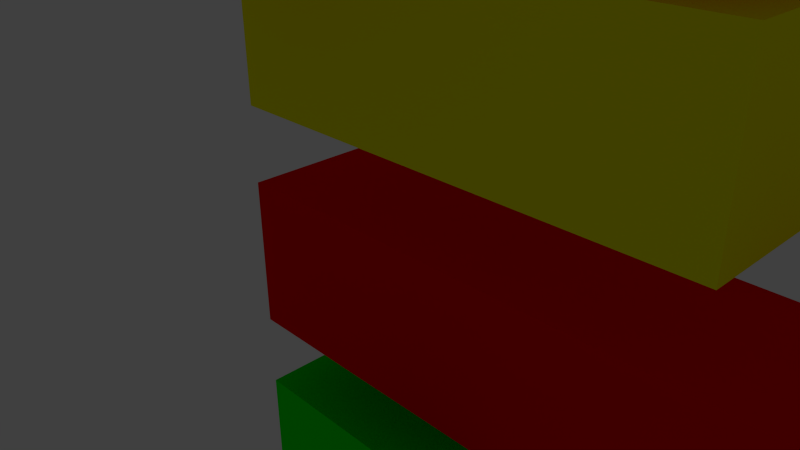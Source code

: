 # Source: tetris.blend  (saved by Blender 2.69.0; exported with 4.5.12 LTS)
import bpy
from mathutils import Matrix  # noqa: F401  (used for matrix-valued properties, if any)

bpy.ops.wm.read_factory_settings(use_empty=True)
scene = bpy.context.scene
scene.name = 'Scene'

# ---- collections
col_collection_1 = bpy.data.collections.new('Collection 1'); scene.collection.children.link(col_collection_1)
col_collection_1.hide_render = True
col_collection_1.hide_viewport = True
col_collection_2 = bpy.data.collections.new('Collection 2'); scene.collection.children.link(col_collection_2)

# ---- materials (node trees are filled in below, after node groups)
mat_ligth_blue2_015 = bpy.data.materials.new('ligth blue2.015')
mat_ligth_blue2_015.alpha_threshold = 0.0
mat_ligth_blue2_015.use_transparent_shadow = False
mat_ligth_blue2_015.diffuse_color = (0.0, 0.5, 1.0, 1.0)
mat_ligth_blue2_015.roughness = 0.5
mat_ligth_blue2_015.line_color = (0.0, 0.0, 0.0, 1.0)
mat_ligth_blue_015 = bpy.data.materials.new('ligth blue.015')
mat_ligth_blue_015.alpha_threshold = 0.0
mat_ligth_blue_015.use_transparent_shadow = False
mat_ligth_blue_015.diffuse_color = (0.0, 1.0, 1.0, 1.0)
mat_ligth_blue_015.roughness = 0.5
mat_ligth_blue_015.line_color = (0.0, 0.0, 0.0, 1.0)
mat_blue_016 = bpy.data.materials.new('Blue.016')
mat_blue_016.alpha_threshold = 0.0
mat_blue_016.use_transparent_shadow = False
mat_blue_016.diffuse_color = (0.0, 0.0, 1.0, 1.0)
mat_blue_016.roughness = 0.5
mat_blue_016.line_color = (0.0, 0.0, 0.0, 1.0)
mat_green_016 = bpy.data.materials.new('Green.016')
mat_green_016.alpha_threshold = 0.0
mat_green_016.use_transparent_shadow = False
mat_green_016.diffuse_color = (0.0, 1.0, 0.0, 1.0)
mat_green_016.roughness = 0.5
mat_green_016.line_color = (0.0, 0.0, 0.0, 1.0)
mat_violet_017 = bpy.data.materials.new('Violet.017')
mat_violet_017.alpha_threshold = 0.0
mat_violet_017.use_transparent_shadow = False
mat_violet_017.diffuse_color = (1.0, 0.0, 1.0, 1.0)
mat_violet_017.roughness = 0.5
mat_violet_017.line_color = (0.0, 0.0, 0.0, 1.0)
mat_yellow_018 = bpy.data.materials.new('Yellow.018')
mat_yellow_018.alpha_threshold = 0.0
mat_yellow_018.use_transparent_shadow = False
mat_yellow_018.diffuse_color = (1.0, 1.0, 0.0, 1.0)
mat_yellow_018.roughness = 0.5
mat_yellow_018.line_color = (0.0, 0.0, 0.0, 1.0)
mat_red_019 = bpy.data.materials.new('Red.019')
mat_red_019.alpha_threshold = 0.0
mat_red_019.use_transparent_shadow = False
mat_red_019.diffuse_color = (1.0, 0.0, 0.0, 1.0)
mat_red_019.roughness = 0.5
mat_red_019.line_color = (0.0, 0.0, 0.0, 1.0)

# ---- material node trees

# ---- world
world_world = bpy.data.worlds.new('World'); scene.world = world_world
world_world.color = (0.05088, 0.05088, 0.05088)
world_world.use_sun_shadow = False
world_world.sun_shadow_jitter_overblur = 0.0
world_world.cycles.sampling_method = 'MANUAL'
world_world.cycles.sample_map_resolution = 256

# ---- cameras
cam_camera = bpy.data.cameras.new('Camera')
cam_camera.clip_end = 100.0
cam_camera.lens = 35.0
cam_camera.sensor_width = 32.0
cam_camera.sensor_height = 18.0
cam_camera.ortho_scale = 7.314
cam_camera.dof.focus_distance = 0.0
cam_camera.dof.aperture_fstop = 128.0

# ---- lights
light_lamp = bpy.data.lights.new('Lamp', 'POINT')
light_lamp.transmission_factor = 0.0
light_lamp.cutoff_distance = 30.0
light_lamp.energy = 100.0
light_lamp.shadow_buffer_clip_start = 1.001
light_lamp.shadow_soft_size = 0.1
light_lamp.shadow_maximum_resolution = 0.006
light_lamp.use_absolute_resolution = True
light_lamp.cycles.use_multiple_importance_sampling = False

# ---- meshes
me_plane = bpy.data.meshes.new('Plane')
me_plane.from_pydata([(1.0, -1.0, 0.0), (-1.0, -1.0, 0.0), (1.0, 1.0, 0.0), (-1.0, 1.0, 0.0)], [], [(1, 0, 2, 3)])
me_plane.use_remesh_preserve_volume = False
me_plane.use_remesh_preserve_attributes = False
me_plane.use_mirror_vertex_groups = False
me_plane.update()
me_cube_1262 = bpy.data.meshes.new('Cube.1262')
me_cube_1262.from_pydata([(-1.0, -1.0, -1.0), (-1.0, 1.0, -1.0), (1.0, 1.0, -1.0), (1.0, -1.0, -1.0), (-1.0, -1.0, 1.0), (-1.0, 1.0, 1.0), (1.0, 1.0, 1.0), (1.0, -1.0, 1.0), (1.0, -1.0, -1.0), (1.0, 1.0, -1.0), (3.0, 1.0, -1.0), (3.0, -1.0, -1.0), (1.0, -1.0, 1.0), (1.0, 1.0, 1.0), (3.0, 1.0, 1.0), (3.0, -1.0, 1.0), (3.0, -3.0, -1.0), (3.0, -1.0, -1.0), (5.0, -1.0, -1.0), (5.0, -3.0, -1.0), (3.0, -3.0, 1.0), (3.0, -1.0, 1.0), (5.0, -1.0, 1.0), (5.0, -3.0, 1.0), (1.0, -3.0, -1.0), (1.0, -1.0, -1.0), (3.0, -1.0, -1.0), (3.0, -3.0, -1.0), (1.0, -3.0, 1.0), (1.0, -1.0, 1.0), (3.0, -1.0, 1.0), (3.0, -3.0, 1.0)], [], [(4, 5, 1, 0), (5, 6, 2, 1), (6, 7, 3, 2), (7, 4, 0, 3), (0, 1, 2, 3), (7, 6, 5, 4), (12, 13, 9, 8), (13, 14, 10, 9), (14, 15, 11, 10), (15, 12, 8, 11), (8, 9, 10, 11), (15, 14, 13, 12), (20, 21, 17, 16), (21, 22, 18, 17), (22, 23, 19, 18), (23, 20, 16, 19), (16, 17, 18, 19), (23, 22, 21, 20), (28, 29, 25, 24), (29, 30, 26, 25), (30, 31, 27, 26), (31, 28, 24, 27), (24, 25, 26, 27), (31, 30, 29, 28)])
me_cube_1262.materials.append(mat_ligth_blue2_015)
me_cube_1262.use_remesh_preserve_volume = False
me_cube_1262.use_remesh_preserve_attributes = False
me_cube_1262.use_mirror_vertex_groups = False
me_cube_1262.update()
me_cube_1258 = bpy.data.meshes.new('Cube.1258')
me_cube_1258.from_pydata([(-1.0, -1.0, -1.0), (-1.0, 1.0, -1.0), (1.0, 1.0, -1.0), (1.0, -1.0, -1.0), (-1.0, -1.0, 1.0), (-1.0, 1.0, 1.0), (1.0, 1.0, 1.0), (1.0, -1.0, 1.0), (-3.0, -1.0, -1.0), (-3.0, 1.0, -1.0), (-1.0, 1.0, -1.0), (-1.0, -1.0, -1.0), (-3.0, -1.0, 1.0), (-3.0, 1.0, 1.0), (-1.0, 1.0, 1.0), (-1.0, -1.0, 1.0), (-3.0, -3.0, -1.0), (-3.0, -1.0, -1.0), (-1.0, -1.0, -1.0), (-1.0, -3.0, -1.0), (-3.0, -3.0, 1.0), (-3.0, -1.0, 1.0), (-1.0, -1.0, 1.0), (-1.0, -3.0, 1.0), (-5.0, -3.0, -1.0), (-5.0, -1.0, -1.0), (-3.0, -1.0, -1.0), (-3.0, -3.0, -1.0), (-5.0, -3.0, 1.0), (-5.0, -1.0, 1.0), (-3.0, -1.0, 1.0), (-3.0, -3.0, 1.0)], [], [(4, 5, 1, 0), (5, 6, 2, 1), (6, 7, 3, 2), (7, 4, 0, 3), (0, 1, 2, 3), (7, 6, 5, 4), (12, 13, 9, 8), (13, 14, 10, 9), (14, 15, 11, 10), (15, 12, 8, 11), (8, 9, 10, 11), (15, 14, 13, 12), (20, 21, 17, 16), (21, 22, 18, 17), (22, 23, 19, 18), (23, 20, 16, 19), (16, 17, 18, 19), (23, 22, 21, 20), (28, 29, 25, 24), (29, 30, 26, 25), (30, 31, 27, 26), (31, 28, 24, 27), (24, 25, 26, 27), (31, 30, 29, 28)])
me_cube_1258.materials.append(mat_ligth_blue_015)
me_cube_1258.use_remesh_preserve_volume = False
me_cube_1258.use_remesh_preserve_attributes = False
me_cube_1258.use_mirror_vertex_groups = False
me_cube_1258.update()
me_cube_1254 = bpy.data.meshes.new('Cube.1254')
me_cube_1254.from_pydata([(-1.0, -1.0, -1.0), (-1.0, 1.0, -1.0), (1.0, 1.0, -1.0), (1.0, -1.0, -1.0), (-1.0, -1.0, 1.0), (-1.0, 1.0, 1.0), (1.0, 1.0, 1.0), (1.0, -1.0, 1.0), (-3.0, -1.0, -1.0), (-3.0, 1.0, -1.0), (-1.0, 1.0, -1.0), (-1.0, -1.0, -1.0), (-3.0, -1.0, 1.0), (-3.0, 1.0, 1.0), (-1.0, 1.0, 1.0), (-1.0, -1.0, 1.0), (-1.0, -3.0, -1.0), (-1.0, -1.0, -1.0), (1.0, -1.0, -1.0), (1.0, -3.0, -1.0), (-1.0, -3.0, 1.0), (-1.0, -1.0, 1.0), (1.0, -1.0, 1.0), (1.0, -3.0, 1.0), (-3.0, -3.0, -1.0), (-3.0, -1.0, -1.0), (-1.0, -1.0, -1.0), (-1.0, -3.0, -1.0), (-3.0, -3.0, 1.0), (-3.0, -1.0, 1.0), (-1.0, -1.0, 1.0), (-1.0, -3.0, 1.0)], [], [(4, 5, 1, 0), (5, 6, 2, 1), (6, 7, 3, 2), (7, 4, 0, 3), (0, 1, 2, 3), (7, 6, 5, 4), (12, 13, 9, 8), (13, 14, 10, 9), (14, 15, 11, 10), (15, 12, 8, 11), (8, 9, 10, 11), (15, 14, 13, 12), (20, 21, 17, 16), (21, 22, 18, 17), (22, 23, 19, 18), (23, 20, 16, 19), (16, 17, 18, 19), (23, 22, 21, 20), (28, 29, 25, 24), (29, 30, 26, 25), (30, 31, 27, 26), (31, 28, 24, 27), (24, 25, 26, 27), (31, 30, 29, 28)])
me_cube_1254.materials.append(mat_blue_016)
me_cube_1254.use_remesh_preserve_volume = False
me_cube_1254.use_remesh_preserve_attributes = False
me_cube_1254.use_mirror_vertex_groups = False
me_cube_1254.update()
me_cube_1250 = bpy.data.meshes.new('Cube.1250')
me_cube_1250.from_pydata([(-1.0, -1.0, -1.0), (-1.0, 1.0, -1.0), (1.0, 1.0, -1.0), (1.0, -1.0, -1.0), (-1.0, -1.0, 1.0), (-1.0, 1.0, 1.0), (1.0, 1.0, 1.0), (1.0, -1.0, 1.0), (1.0, 1.0, -1.0), (1.0, 3.0, -1.0), (3.0, 3.0, -1.0), (3.0, 1.0, -1.0), (1.0, 1.0, 1.0), (1.0, 3.0, 1.0), (3.0, 3.0, 1.0), (3.0, 1.0, 1.0), (-1.0, 1.0, -1.0), (-1.0, 3.0, -1.0), (1.0, 3.0, -1.0), (1.0, 1.0, -1.0), (-1.0, 1.0, 1.0), (-1.0, 3.0, 1.0), (1.0, 3.0, 1.0), (1.0, 1.0, 1.0), (-3.0, 1.0, -1.0), (-3.0, 3.0, -1.0), (-1.0, 3.0, -1.0), (-1.0, 1.0, -1.0), (-3.0, 1.0, 1.0), (-3.0, 3.0, 1.0), (-1.0, 3.0, 1.0), (-1.0, 1.0, 1.0)], [], [(4, 5, 1, 0), (5, 6, 2, 1), (6, 7, 3, 2), (7, 4, 0, 3), (0, 1, 2, 3), (7, 6, 5, 4), (12, 13, 9, 8), (13, 14, 10, 9), (14, 15, 11, 10), (15, 12, 8, 11), (8, 9, 10, 11), (15, 14, 13, 12), (20, 21, 17, 16), (21, 22, 18, 17), (22, 23, 19, 18), (23, 20, 16, 19), (16, 17, 18, 19), (23, 22, 21, 20), (28, 29, 25, 24), (29, 30, 26, 25), (30, 31, 27, 26), (31, 28, 24, 27), (24, 25, 26, 27), (31, 30, 29, 28)])
me_cube_1250.materials.append(mat_green_016)
me_cube_1250.use_remesh_preserve_volume = False
me_cube_1250.use_remesh_preserve_attributes = False
me_cube_1250.use_mirror_vertex_groups = False
me_cube_1250.update()
me_cube_1246 = bpy.data.meshes.new('Cube.1246')
me_cube_1246.from_pydata([(-1.0, -1.0, -1.0), (-1.0, 1.0, -1.0), (1.0, 1.0, -1.0), (1.0, -1.0, -1.0), (-1.0, -1.0, 1.0), (-1.0, 1.0, 1.0), (1.0, 1.0, 1.0), (1.0, -1.0, 1.0), (3.0, 1.0, -1.0), (3.0, 3.0, -1.0), (5.0, 3.0, -1.0), (5.0, 1.0, -1.0), (3.0, 1.0, 1.0), (3.0, 3.0, 1.0), (5.0, 3.0, 1.0), (5.0, 1.0, 1.0), (1.0, 1.0, -1.0), (1.0, 3.0, -1.0), (3.0, 3.0, -1.0), (3.0, 1.0, -1.0), (1.0, 1.0, 1.0), (1.0, 3.0, 1.0), (3.0, 3.0, 1.0), (3.0, 1.0, 1.0), (-1.0, 1.0, -1.0), (-1.0, 3.0, -1.0), (1.0, 3.0, -1.0), (1.0, 1.0, -1.0), (-1.0, 1.0, 1.0), (-1.0, 3.0, 1.0), (1.0, 3.0, 1.0), (1.0, 1.0, 1.0)], [], [(4, 5, 1, 0), (5, 6, 2, 1), (6, 7, 3, 2), (7, 4, 0, 3), (0, 1, 2, 3), (7, 6, 5, 4), (12, 13, 9, 8), (13, 14, 10, 9), (14, 15, 11, 10), (15, 12, 8, 11), (8, 9, 10, 11), (15, 14, 13, 12), (20, 21, 17, 16), (21, 22, 18, 17), (22, 23, 19, 18), (23, 20, 16, 19), (16, 17, 18, 19), (23, 22, 21, 20), (28, 29, 25, 24), (29, 30, 26, 25), (30, 31, 27, 26), (31, 28, 24, 27), (24, 25, 26, 27), (31, 30, 29, 28)])
me_cube_1246.materials.append(mat_violet_017)
me_cube_1246.use_remesh_preserve_volume = False
me_cube_1246.use_remesh_preserve_attributes = False
me_cube_1246.use_mirror_vertex_groups = False
me_cube_1246.update()
me_cube_1242 = bpy.data.meshes.new('Cube.1242')
me_cube_1242.from_pydata([(-1.0, -1.0, -1.0), (-1.0, 1.0, -1.0), (1.0, 1.0, -1.0), (1.0, -1.0, -1.0), (-1.0, -1.0, 1.0), (-1.0, 1.0, 1.0), (1.0, 1.0, 1.0), (1.0, -1.0, 1.0), (3.0, -3.0, -1.0), (3.0, -1.0, -1.0), (5.0, -1.0, -1.0), (5.0, -3.0, -1.0), (3.0, -3.0, 1.0), (3.0, -1.0, 1.0), (5.0, -1.0, 1.0), (5.0, -3.0, 1.0), (1.0, -3.0, -1.0), (1.0, -1.0, -1.0), (3.0, -1.0, -1.0), (3.0, -3.0, -1.0), (1.0, -3.0, 1.0), (1.0, -1.0, 1.0), (3.0, -1.0, 1.0), (3.0, -3.0, 1.0), (-1.0, -3.0, -1.0), (-1.0, -1.0, -1.0), (1.0, -1.0, -1.0), (1.0, -3.0, -1.0), (-1.0, -3.0, 1.0), (-1.0, -1.0, 1.0), (1.0, -1.0, 1.0), (1.0, -3.0, 1.0)], [], [(4, 5, 1, 0), (5, 6, 2, 1), (6, 7, 3, 2), (7, 4, 0, 3), (0, 1, 2, 3), (7, 6, 5, 4), (12, 13, 9, 8), (13, 14, 10, 9), (14, 15, 11, 10), (15, 12, 8, 11), (8, 9, 10, 11), (15, 14, 13, 12), (20, 21, 17, 16), (21, 22, 18, 17), (22, 23, 19, 18), (23, 20, 16, 19), (16, 17, 18, 19), (23, 22, 21, 20), (28, 29, 25, 24), (29, 30, 26, 25), (30, 31, 27, 26), (31, 28, 24, 27), (24, 25, 26, 27), (31, 30, 29, 28)])
me_cube_1242.materials.append(mat_yellow_018)
me_cube_1242.use_remesh_preserve_volume = False
me_cube_1242.use_remesh_preserve_attributes = False
me_cube_1242.use_mirror_vertex_groups = False
me_cube_1242.update()
me_cube_1238 = bpy.data.meshes.new('Cube.1238')
me_cube_1238.from_pydata([(-1.0, -1.0, -1.0), (-1.0, 1.0, -1.0), (1.0, 1.0, -1.0), (1.0, -1.0, -1.0), (-1.0, -1.0, 1.0), (-1.0, 1.0, 1.0), (1.0, 1.0, 1.0), (1.0, -1.0, 1.0), (-3.0, -1.0, -1.0), (-3.0, 1.0, -1.0), (-1.0, 1.0, -1.0), (-1.0, -1.0, -1.0), (-3.0, -1.0, 1.0), (-3.0, 1.0, 1.0), (-1.0, 1.0, 1.0), (-1.0, -1.0, 1.0), (-5.0, -1.0, -1.0), (-5.0, 1.0, -1.0), (-3.0, 1.0, -1.0), (-3.0, -1.0, -1.0), (-5.0, -1.0, 1.0), (-5.0, 1.0, 1.0), (-3.0, 1.0, 1.0), (-3.0, -1.0, 1.0), (-7.0, -1.0, -1.0), (-7.0, 1.0, -1.0), (-5.0, 1.0, -1.0), (-5.0, -1.0, -1.0), (-7.0, -1.0, 1.0), (-7.0, 1.0, 1.0), (-5.0, 1.0, 1.0), (-5.0, -1.0, 1.0)], [], [(4, 5, 1, 0), (5, 6, 2, 1), (6, 7, 3, 2), (7, 4, 0, 3), (0, 1, 2, 3), (7, 6, 5, 4), (12, 13, 9, 8), (13, 14, 10, 9), (14, 15, 11, 10), (15, 12, 8, 11), (8, 9, 10, 11), (15, 14, 13, 12), (20, 21, 17, 16), (21, 22, 18, 17), (22, 23, 19, 18), (23, 20, 16, 19), (16, 17, 18, 19), (23, 22, 21, 20), (28, 29, 25, 24), (29, 30, 26, 25), (30, 31, 27, 26), (31, 28, 24, 27), (24, 25, 26, 27), (31, 30, 29, 28)])
me_cube_1238.materials.append(mat_red_019)
me_cube_1238.use_remesh_preserve_volume = False
me_cube_1238.use_remesh_preserve_attributes = False
me_cube_1238.use_mirror_vertex_groups = False
me_cube_1238.update()

# ---- objects
ob_plane = bpy.data.objects.new('Plane', me_plane)
ob_lamp = bpy.data.objects.new('Lamp', light_lamp)
ob_camera = bpy.data.objects.new('Camera', cam_camera)
ob_cube_009 = bpy.data.objects.new('Cube.009', me_cube_1262)
ob_cube_008 = bpy.data.objects.new('Cube.008', me_cube_1258)
ob_cube_007 = bpy.data.objects.new('Cube.007', me_cube_1254)
ob_cube_006 = bpy.data.objects.new('Cube.006', me_cube_1250)
ob_cube_005 = bpy.data.objects.new('Cube.005', me_cube_1246)
ob_cube_004 = bpy.data.objects.new('Cube.004', me_cube_1242)
ob_cube_003 = bpy.data.objects.new('Cube.003', me_cube_1238)

# ---- transforms, parenting, visibility, modifiers, constraints
ob_plane.location = (-0.04444, 0.2138, -1.577)
ob_plane.rotation_euler = (-1.571, 1.571, 0.0)
ob_plane.scale = (10.0, 20.0, 10.0)
ob_plane.lineart.crease_threshold = 0.0
ob_lamp.location = (4.076, 1.005, 5.904)
ob_lamp.rotation_euler = (0.6503, 0.05522, 1.866)
ob_lamp.lock_rotations_4d = False
ob_lamp.empty_display_type = 'ARROWS'
ob_lamp.color = (0.0, 0.0, 0.0, 0.0)
ob_lamp.lineart.crease_threshold = 0.0
ob_camera.location = (7.481, -6.508, 5.344)
ob_camera.rotation_euler = (1.109, 0.01082, 0.8149)
ob_camera.lock_rotations_4d = False
ob_camera.empty_display_type = 'ARROWS'
ob_camera.color = (0.0, 0.0, 0.0, 0.0)
ob_camera.display_type = 'WIRE'
ob_camera.lineart.crease_threshold = 0.0
ob_cube_009.location = (0.0, 2.0, 12.0)
ob_cube_009.lineart.crease_threshold = 0.0
ob_cube_008.location = (4.0, 2.0, 9.0)
ob_cube_008.lineart.crease_threshold = 0.0
ob_cube_007.location = (2.0, 2.0, -6.0)
ob_cube_007.lineart.crease_threshold = 0.0
ob_cube_006.location = (2.0, -2.0, -3.0)
ob_cube_006.lineart.crease_threshold = 0.0
ob_cube_005.location = (0.0, -2.0, 6.0)
ob_cube_005.lineart.crease_threshold = 0.0
ob_cube_004.location = (0.0, 2.0, 3.0)
ob_cube_004.lineart.crease_threshold = 0.0
ob_cube_003.location = (6.0, 0.0, 0.0)
ob_cube_003.lineart.crease_threshold = 0.0

# ---- collection membership
col_collection_1.objects.link(ob_plane)
col_collection_1.objects.link(ob_lamp)
col_collection_1.objects.link(ob_camera)
col_collection_2.objects.link(ob_cube_009)
col_collection_2.objects.link(ob_cube_008)
col_collection_2.objects.link(ob_cube_007)
col_collection_2.objects.link(ob_cube_006)
col_collection_2.objects.link(ob_cube_005)
col_collection_2.objects.link(ob_cube_004)
col_collection_2.objects.link(ob_cube_003)

# ---- scene / render settings (as saved in the file)
scene.camera = ob_camera
scene.frame_start = 1; scene.frame_end = 250; scene.frame_set(0)
scene.render.engine = 'BLENDER_EEVEE_NEXT'
scene.render.image_settings.compression = 90
scene.render.resolution_percentage = 50
scene.render.dither_intensity = 0.0
scene.cycles.use_denoising = False
scene.cycles.samples = 10
scene.cycles.sampling_pattern = 'TABULATED_SOBOL'
scene.cycles.light_sampling_threshold = 0.0
scene.cycles.use_adaptive_sampling = False
scene.cycles.use_light_tree = False
scene.cycles.blur_glossy = 0.0
scene.cycles.volume_bounces = 1
scene.cycles.pixel_filter_type = 'GAUSSIAN'
scene.cycles.sample_clamp_indirect = 0.0
scene.view_settings.view_transform = 'Standard'
bpy.context.view_layer.update()
